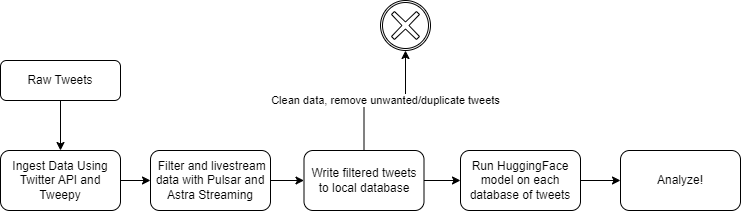

The diagram above was exported from draw.io. Its source (the exported page's mxGraphModel, read from the mxfile embedded in the PNG):
<mxGraphModel dx="1434" dy="764" grid="1" gridSize="10" guides="1" tooltips="1" connect="1" arrows="1" fold="1" page="1" pageScale="1" pageWidth="827" pageHeight="1169" math="0" shadow="0">
  <root>
    <mxCell id="WIyWlLk6GJQsqaUBKTNV-0" />
    <mxCell id="WIyWlLk6GJQsqaUBKTNV-1" parent="WIyWlLk6GJQsqaUBKTNV-0" />
    <mxCell id="DK1Ddu-Msa6XTSCwONTA-3" value="" style="edgeStyle=orthogonalEdgeStyle;rounded=0;orthogonalLoop=1;jettySize=auto;html=1;" edge="1" parent="WIyWlLk6GJQsqaUBKTNV-1" source="WIyWlLk6GJQsqaUBKTNV-3" target="DK1Ddu-Msa6XTSCwONTA-1">
      <mxGeometry relative="1" as="geometry" />
    </mxCell>
    <mxCell id="WIyWlLk6GJQsqaUBKTNV-3" value="Raw Tweets" style="rounded=1;whiteSpace=wrap;html=1;fontSize=12;glass=0;strokeWidth=1;shadow=0;" parent="WIyWlLk6GJQsqaUBKTNV-1" vertex="1">
      <mxGeometry x="50" y="100" width="120" height="40" as="geometry" />
    </mxCell>
    <mxCell id="DK1Ddu-Msa6XTSCwONTA-5" value="" style="edgeStyle=orthogonalEdgeStyle;rounded=0;orthogonalLoop=1;jettySize=auto;html=1;" edge="1" parent="WIyWlLk6GJQsqaUBKTNV-1" source="DK1Ddu-Msa6XTSCwONTA-1" target="DK1Ddu-Msa6XTSCwONTA-4">
      <mxGeometry relative="1" as="geometry" />
    </mxCell>
    <mxCell id="DK1Ddu-Msa6XTSCwONTA-1" value="Ingest Data Using Twitter API and Tweepy" style="rounded=1;whiteSpace=wrap;html=1;" vertex="1" parent="WIyWlLk6GJQsqaUBKTNV-1">
      <mxGeometry x="50" y="190" width="120" height="60" as="geometry" />
    </mxCell>
    <mxCell id="DK1Ddu-Msa6XTSCwONTA-7" value="" style="edgeStyle=orthogonalEdgeStyle;rounded=0;orthogonalLoop=1;jettySize=auto;html=1;" edge="1" parent="WIyWlLk6GJQsqaUBKTNV-1" source="DK1Ddu-Msa6XTSCwONTA-4" target="DK1Ddu-Msa6XTSCwONTA-6">
      <mxGeometry relative="1" as="geometry" />
    </mxCell>
    <mxCell id="DK1Ddu-Msa6XTSCwONTA-4" value="&amp;nbsp;Filter and livestream data with Pulsar and Astra Streaming" style="rounded=1;whiteSpace=wrap;html=1;" vertex="1" parent="WIyWlLk6GJQsqaUBKTNV-1">
      <mxGeometry x="200" y="190" width="120" height="60" as="geometry" />
    </mxCell>
    <mxCell id="DK1Ddu-Msa6XTSCwONTA-12" value="Clean data, remove unwanted/duplicate tweets" style="edgeStyle=orthogonalEdgeStyle;rounded=0;orthogonalLoop=1;jettySize=auto;html=1;" edge="1" parent="WIyWlLk6GJQsqaUBKTNV-1" source="DK1Ddu-Msa6XTSCwONTA-6" target="DK1Ddu-Msa6XTSCwONTA-9">
      <mxGeometry relative="1" as="geometry" />
    </mxCell>
    <mxCell id="DK1Ddu-Msa6XTSCwONTA-15" value="" style="edgeStyle=orthogonalEdgeStyle;rounded=0;orthogonalLoop=1;jettySize=auto;html=1;" edge="1" parent="WIyWlLk6GJQsqaUBKTNV-1" source="DK1Ddu-Msa6XTSCwONTA-6" target="DK1Ddu-Msa6XTSCwONTA-14">
      <mxGeometry relative="1" as="geometry" />
    </mxCell>
    <mxCell id="DK1Ddu-Msa6XTSCwONTA-6" value="Write filtered tweets to local database" style="rounded=1;whiteSpace=wrap;html=1;" vertex="1" parent="WIyWlLk6GJQsqaUBKTNV-1">
      <mxGeometry x="353.5" y="190" width="120" height="60" as="geometry" />
    </mxCell>
    <mxCell id="DK1Ddu-Msa6XTSCwONTA-9" value="" style="points=[[0.145,0.145,0],[0.5,0,0],[0.855,0.145,0],[1,0.5,0],[0.855,0.855,0],[0.5,1,0],[0.145,0.855,0],[0,0.5,0]];shape=mxgraph.bpmn.event;html=1;verticalLabelPosition=bottom;labelBackgroundColor=#ffffff;verticalAlign=top;align=center;perimeter=ellipsePerimeter;outlineConnect=0;aspect=fixed;outline=boundInt;symbol=cancel;" vertex="1" parent="WIyWlLk6GJQsqaUBKTNV-1">
      <mxGeometry x="430" y="40" width="50" height="50" as="geometry" />
    </mxCell>
    <mxCell id="DK1Ddu-Msa6XTSCwONTA-18" value="" style="edgeStyle=orthogonalEdgeStyle;rounded=0;orthogonalLoop=1;jettySize=auto;html=1;" edge="1" parent="WIyWlLk6GJQsqaUBKTNV-1" source="DK1Ddu-Msa6XTSCwONTA-14" target="DK1Ddu-Msa6XTSCwONTA-17">
      <mxGeometry relative="1" as="geometry" />
    </mxCell>
    <mxCell id="DK1Ddu-Msa6XTSCwONTA-14" value="Run HuggingFace model on each database of tweets" style="rounded=1;whiteSpace=wrap;html=1;" vertex="1" parent="WIyWlLk6GJQsqaUBKTNV-1">
      <mxGeometry x="510" y="190" width="120" height="60" as="geometry" />
    </mxCell>
    <mxCell id="DK1Ddu-Msa6XTSCwONTA-17" value="Analyze!" style="rounded=1;whiteSpace=wrap;html=1;" vertex="1" parent="WIyWlLk6GJQsqaUBKTNV-1">
      <mxGeometry x="670" y="190" width="120" height="60" as="geometry" />
    </mxCell>
  </root>
</mxGraphModel>